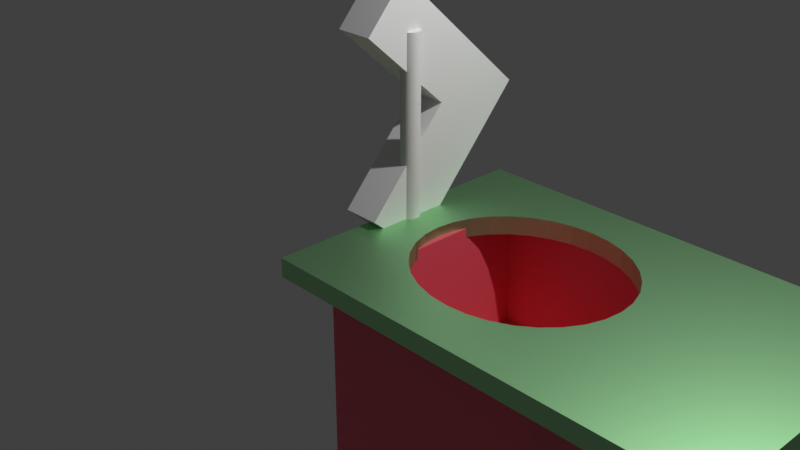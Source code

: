 # Source: Buraco.blend  (saved by Blender 3.6.14; exported with 4.5.12 LTS)
import bpy
from mathutils import Matrix  # noqa: F401  (used for matrix-valued properties, if any)

bpy.ops.wm.read_factory_settings(use_empty=True)
scene = bpy.context.scene
scene.name = 'Scene'

# ---- collections
col_collection = bpy.data.collections.new('Collection'); scene.collection.children.link(col_collection)

# ---- materials (node trees are filled in below, after node groups)
mat_material = bpy.data.materials.new('Material')
mat_material.alpha_threshold = 0.0
mat_material.use_transparent_shadow = False
mat_material.roughness = 0.5
mat_material.line_color = (0.0, 0.0, 0.0, 1.0)
mat_materiais = bpy.data.materials.new('Materiais')
mat_materiais.use_transparent_shadow = False

# ---- material node trees
mat_material.use_nodes = True; mat_material.node_tree.nodes.clear()
_N = mat_material.node_tree.nodes; _L = mat_material.node_tree.links
n0 = _N.new('ShaderNodeOutputMaterial'); n0.name = 'Material Output'; n0.location = (300, 300)
n1 = _N.new('ShaderNodeBsdfPrincipled'); n1.name = 'Principled BSDF'; n1.location = (10, 300)
n1.inputs[0].default_value = (0.4205, 0.8008, 0.423, 1.0)
n1.inputs[1].default_value = 5.0
n1.inputs[3].default_value = 1.45
_L.new(n1.outputs[0], n0.inputs[0])
n0.is_active_output = True
mat_materiais.use_nodes = True; mat_materiais.node_tree.nodes.clear()
_N = mat_materiais.node_tree.nodes; _L = mat_materiais.node_tree.links
n0 = _N.new('ShaderNodeBsdfPrincipled'); n0.name = 'BSDF - Pré-fundamentado'; n0.location = (10, 300)
n0.inputs[0].default_value = (0.8002, 0.09464, 0.1371, 1.0)
n1 = _N.new('ShaderNodeOutputMaterial'); n1.name = 'Saída de material'; n1.location = (300, 300)
_L.new(n0.outputs[0], n1.inputs[0])
n1.is_active_output = True

# ---- world
world_world = bpy.data.worlds.new('World'); scene.world = world_world
world_world.use_nodes = True; world_world.node_tree.nodes.clear()
_N = world_world.node_tree.nodes; _L = world_world.node_tree.links
n0 = _N.new('ShaderNodeOutputWorld'); n0.name = 'World Output'; n0.location = (300, 300)
n1 = _N.new('ShaderNodeBackground'); n1.name = 'Background'; n1.location = (10, 300)
n1.inputs[0].default_value = (0.05088, 0.05088, 0.05088, 1.0)
_L.new(n1.outputs[0], n0.inputs[0])
n0.is_active_output = True
world_world.color = (0.05088, 0.05088, 0.05088)
world_world.use_sun_shadow = False
world_world.sun_shadow_jitter_overblur = 0.0

# ---- cameras
cam_camera = bpy.data.cameras.new('Camera')
cam_camera.clip_end = 100.0
cam_camera.ortho_scale = 7.314

# ---- lights
light_light = bpy.data.lights.new('Light', 'POINT')
light_light.transmission_factor = 0.0
light_light.energy = 1000.0
light_light.shadow_soft_size = 0.1
light_light.shadow_maximum_resolution = 0.006
light_light.use_absolute_resolution = True

# ---- meshes
me_cube = bpy.data.meshes.new('Cube')
me_cube.from_pydata([(-0.5789, -1.0, 1.0), (-0.5789, -1.0, -1.0), (-0.5789, 1.0, 1.0), (-0.5789, 1.0, -1.0), (-1.0, 1.0, 1.0), (-1.0, 1.0, -1.0), (-1.0, -1.0, 1.0), (-1.0, -1.0, -1.0), (-0.95, 0.0, 1.0), (-0.9481, -0.1301, 1.0), (-0.9481, 0.1301, 1.0), (-0.9331, -0.3704, 1.0), (-0.9424, -0.2551, 1.0), (-0.9424, 0.2551, 1.0), (-0.9331, 0.3704, 1.0), (-0.8695, -0.6539, 1.0), (-0.8883, -0.6159, 1.0), (-0.9056, -0.5543, 1.0), (-0.9207, -0.4714, 1.0), (-0.9207, 0.4714, 1.0), (-0.9056, 0.5543, 1.0), (-0.8883, 0.6159, 1.0), (-0.8695, 0.6539, 1.0), (-0.75, 0.0, 1.0), (-0.7519, 0.1301, 1.0), (-0.7519, -0.1301, 1.0), (-0.7576, 0.2551, 1.0), (-0.7669, -0.3704, 1.0), (-0.7576, -0.2551, 1.0), (-0.7669, 0.3704, 1.0), (-0.7793, 0.4714, 1.0), (-0.8305, -0.6539, 1.0), (-0.8117, -0.6159, 1.0), (-0.7944, -0.5543, 1.0), (-0.7793, -0.4714, 1.0), (-0.7944, 0.5543, 1.0), (-0.8117, 0.6159, 1.0), (-0.8305, 0.6539, 1.0), (-0.85, -0.6667, 1.0), (-0.85, 0.6667, 1.0), (-0.95, 0.0, -1.0), (-0.9481, -0.1301, -1.0), (-0.9481, 0.1301, -1.0), (-0.9331, -0.3704, -1.0), (-0.9424, -0.2551, -1.0), (-0.9424, 0.2551, -1.0), (-0.9331, 0.3704, -1.0), (-0.8695, -0.6539, -1.0), (-0.8883, -0.6159, -1.0), (-0.9056, -0.5543, -1.0), (-0.9207, -0.4714, -1.0), (-0.9207, 0.4714, -1.0), (-0.9056, 0.5543, -1.0), (-0.8883, 0.6159, -1.0), (-0.8695, 0.6539, -1.0), (-0.75, 0.0, -1.0), (-0.7519, 0.1301, -1.0), (-0.7519, -0.1301, -1.0), (-0.7576, 0.2551, -1.0), (-0.7669, -0.3704, -1.0), (-0.7576, -0.2551, -1.0), (-0.7669, 0.3704, -1.0), (-0.7793, 0.4714, -1.0), (-0.8305, -0.6539, -1.0), (-0.8117, -0.6159, -1.0), (-0.7944, -0.5543, -1.0), (-0.7793, -0.4714, -1.0), (-0.7944, 0.5543, -1.0), (-0.8117, 0.6159, -1.0), (-0.8305, 0.6539, -1.0), (-0.85, -0.6667, -1.0), (-0.85, 0.6667, -1.0)], [], [(4, 39, 37, 36, 35, 30, 29, 26, 24, 23, 25, 28, 27, 34, 33, 32, 31, 38, 6, 0, 2), (22, 39, 4, 6, 38, 15, 16, 17, 18, 11, 12, 9, 8, 10, 13, 14, 19, 20, 21), (0, 6, 7, 1), (7, 6, 4, 5), (47, 70, 7, 5, 71, 54, 53, 52, 51, 46, 45, 42, 40, 41, 44, 43, 50, 49, 48), (70, 63, 64, 65, 66, 59, 60, 57, 55, 56, 58, 61, 62, 67, 68, 69, 71, 5, 3, 1, 7), (3, 5, 4, 2), (69, 37, 39, 71), (36, 37, 69, 68), (35, 36, 68, 67), (30, 35, 67, 62), (29, 30, 62, 61), (26, 29, 61, 58), (24, 26, 58, 56), (23, 24, 56, 55), (25, 23, 55, 57), (28, 25, 57, 60), (27, 28, 60, 59), (34, 27, 59, 66), (33, 34, 66, 65), (32, 33, 65, 64), (31, 32, 64, 63), (38, 31, 63, 70), (15, 38, 70, 47), (48, 16, 15, 47), (49, 17, 16, 48), (50, 18, 17, 49), (43, 11, 18, 50), (44, 12, 11, 43), (41, 9, 12, 44), (40, 8, 9, 41), (42, 10, 8, 40), (45, 13, 10, 42), (46, 14, 13, 45), (51, 19, 14, 46), (52, 20, 19, 51), (53, 21, 20, 52), (54, 22, 21, 53), (71, 39, 22, 54), (3, 2, 0, 1)])
_uv = me_cube.uv_layers.new(name='UVMap')
_uv.uv.foreach_set('vector', [0.875, 0.5, 0.8563, 0.5417, 0.8538, 0.5433, 0.8515, 0.548, 0.8493, 0.5557, 0.8474, 0.5661, 0.8459, 0.5787, 0.8447, 0.5931, 0.844, 0.6087, 0.8438, 0.625, 0.844, 0.6413, 0.8447, 0.6569, 0.8459, 0.6713, 0.8474, 0.6839, 0.8493, 0.6943, 0.8515, 0.702, 0.8538, 0.7067, 0.8562, 0.7083, 0.875, 0.75, 0.8224, 0.75, 0.8224, 0.5, 0.8587, 0.5433, 0.8563, 0.5417, 0.875, 0.5, 0.875, 0.75, 0.8562, 0.7083, 0.8587, 0.7067, 0.861, 0.702, 0.8632, 0.6943, 0.8651, 0.6839, 0.8666, 0.6713, 0.8678, 0.6569, 0.8685, 0.6413, 0.8688, 0.625, 0.8685, 0.6087, 0.8678, 0.5931, 0.8666, 0.5787, 0.8651, 0.5661, 0.8632, 0.5557, 0.861, 0.548, 0.625, 0.9474, 0.625, 1.0, 0.375, 1.0, 0.375, 0.9474, 0.375, 0.0, 0.625, 0.0, 0.625, 0.25, 0.375, 0.25, 0.1413, 0.7067, 0.1437, 0.7083, 0.125, 0.75, 0.125, 0.5, 0.1437, 0.5417, 0.1413, 0.5433, 0.139, 0.548, 0.1368, 0.5557, 0.1349, 0.5661, 0.1334, 0.5787, 0.1322, 0.5931, 0.1315, 0.6087, 0.1312, 0.625, 0.1315, 0.6413, 0.1322, 0.6569, 0.1334, 0.6713, 0.1349, 0.6839, 0.1368, 0.6943, 0.139, 0.702, 0.1437, 0.7083, 0.1462, 0.7067, 0.1485, 0.702, 0.1507, 0.6943, 0.1526, 0.6839, 0.1541, 0.6713, 0.1553, 0.6569, 0.156, 0.6413, 0.1562, 0.625, 0.156, 0.6087, 0.1553, 0.5931, 0.1541, 0.5787, 0.1526, 0.5661, 0.1507, 0.5557, 0.1485, 0.548, 0.1462, 0.5433, 0.1437, 0.5417, 0.125, 0.5, 0.1776, 0.5, 0.1776, 0.75, 0.125, 0.75, 0.375, 0.3026, 0.375, 0.25, 0.625, 0.25, 0.625, 0.3026, 0.0, 0.0, 0.0, 0.0, 0.0, 0.0, 0.0, 0.0, 0.0, 0.0, 0.0, 0.0, 0.0, 0.0, 0.0, 0.0, 0.0, 0.0, 0.0, 0.0, 0.0, 0.0, 0.0, 0.0, 0.0, 0.0, 0.0, 0.0, 0.0, 0.0, 0.0, 0.0, 0.0, 0.0, 0.0, 0.0, 0.0, 0.0, 0.0, 0.0, 0.0, 0.0, 0.0, 0.0, 0.0, 0.0, 0.0, 0.0, 0.0, 0.0, 0.0, 0.0, 0.0, 0.0, 0.0, 0.0, 0.0, 0.0, 0.0, 0.0, 0.0, 0.0, 0.0, 0.0, 0.0, 0.0, 0.0, 0.0, 0.0, 0.0, 0.0, 0.0, 0.0, 0.0, 0.0, 0.0, 0.0, 0.0, 0.0, 0.0, 0.0, 0.0, 0.0, 0.0, 0.0, 0.0, 0.0, 0.0, 0.0, 0.0, 0.0, 0.0, 0.0, 0.0, 0.0, 0.0, 0.0, 0.0, 0.0, 0.0, 0.0, 0.0, 0.0, 0.0, 0.0, 0.0, 0.0, 0.0, 0.0, 0.0, 0.0, 0.0, 0.0, 0.0, 0.0, 0.0, 0.0, 0.0, 0.0, 0.0, 0.0, 0.0, 0.0, 0.0, 0.0, 0.0, 0.0, 0.0, 0.0, 0.0, 0.0, 0.0, 0.0, 0.0, 0.0, 0.0, 0.0, 0.0, 0.0, 0.0, 0.0, 0.0, 0.0, 0.0, 0.0, 0.0, 0.0, 0.0, 0.0, 0.0, 0.0, 0.0, 0.0, 0.0, 0.0, 0.0, 0.0, 0.0, 0.0, 0.0, 0.0, 0.0, 0.0, 0.0, 0.0, 0.0, 0.0, 0.0, 0.0, 0.0, 0.0, 0.0, 0.0, 0.0, 0.0, 0.0, 0.0, 0.0, 0.0, 0.0, 0.0, 0.0, 0.0, 0.0, 0.0, 0.0, 0.0, 0.0, 0.0, 0.0, 0.0, 0.0, 0.0, 0.0, 0.0, 0.0, 0.0, 0.0, 0.0, 0.0, 0.0, 0.0, 0.0, 0.0, 0.0, 0.0, 0.0, 0.0, 0.0, 0.0, 0.0, 0.0, 0.0, 0.0, 0.0, 0.0, 0.0, 0.0, 0.0, 0.0, 0.0, 0.0, 0.0, 0.0, 0.0, 0.0, 0.0, 0.0, 0.0, 0.0, 0.0, 0.0, 0.0, 0.0, 0.0, 0.0, 0.0, 0.0, 0.0, 0.0, 0.0, 0.0, 0.0, 0.0, 0.0, 0.0, 0.0, 0.0, 0.0, 0.0, 0.0, 0.0, 0.0, 0.0, 0.0, 0.0, 0.375, 0.75, 0.625, 0.75, 0.625, 0.5, 0.375, 0.5])
_uv.active_render = True
_uv = me_cube.uv_layers.new(name='Mapa UV')
_uv.uv.foreach_set('vector', [0.0, 0.0, 0.0, 0.0, 0.0, 0.0, 0.0, 0.0, 0.0, 0.0, 0.0, 0.0, 0.0, 0.0, 0.0, 0.0, 0.0, 0.0, 0.0, 0.0, 0.0, 0.0, 0.0, 0.0, 0.0, 0.0, 0.0, 0.0, 0.0, 0.0, 0.0, 0.0, 0.0, 0.0, 0.0, 0.0, 0.0, 0.0, 0.0, 0.0, 0.0, 0.0, 0.0, 0.0, 0.0, 0.0, 0.0, 0.0, 0.0, 0.0, 0.0, 0.0, 0.0, 0.0, 0.0, 0.0, 0.0, 0.0, 0.0, 0.0, 0.0, 0.0, 0.0, 0.0, 0.0, 0.0, 0.0, 0.0, 0.0, 0.0, 0.0, 0.0, 0.0, 0.0, 0.0, 0.0, 0.0, 0.0, 0.0, 0.0, 0.0, 0.0, 0.0, 0.0, 0.0, 0.0, 0.0, 0.0, 0.0, 0.0, 0.0, 0.0, 0.0, 0.0, 0.0, 0.0, 0.0, 0.0, 0.0, 0.0, 0.0, 0.0, 0.0, 0.0, 0.0, 0.0, 0.0, 0.0, 0.0, 0.0, 0.0, 0.0, 0.0, 0.0, 0.0, 0.0, 0.0, 0.0, 0.0, 0.0, 0.0, 0.0, 0.0, 0.0, 0.0, 0.0, 0.0, 0.0, 0.0, 0.0, 0.0, 0.0, 0.0, 0.0, 0.0, 0.0, 0.0, 0.0, 0.0, 0.0, 0.0, 0.0, 0.0, 0.0, 0.0, 0.0, 0.0, 0.0, 0.0, 0.0, 0.0, 0.0, 0.0, 0.0, 0.0, 0.0, 0.0, 0.0, 0.0, 0.0, 0.0, 0.0, 0.0, 0.0, 0.0, 0.0, 0.0, 0.0, 0.0, 0.0, 0.0, 0.0, 0.0, 0.0, 0.0, 0.0, 0.0, 0.0, 0.0, 0.0, 0.0, 0.0, 0.0, 0.0, 0.9688, 0.856, 0.9688, 0.906, 1.0, 0.906, 1.0, 0.856, 0.9375, 0.906, 0.9688, 0.906, 0.9688, 0.856, 0.9375, 0.856, 0.9062, 0.906, 0.9375, 0.906, 0.9375, 0.856, 0.9062, 0.856, 0.875, 0.906, 0.9062, 0.906, 0.9062, 0.856, 0.875, 0.856, 0.8438, 0.906, 0.875, 0.906, 0.875, 0.856, 0.8438, 0.856, 0.8125, 0.906, 0.8438, 0.906, 0.8438, 0.856, 0.8125, 0.856, 0.7812, 0.906, 0.8125, 0.906, 0.8125, 0.856, 0.7812, 0.856, 0.75, 0.906, 0.7812, 0.906, 0.7812, 0.856, 0.75, 0.856, 0.7188, 0.906, 0.75, 0.906, 0.75, 0.856, 0.7188, 0.856, 0.6875, 0.906, 0.7188, 0.906, 0.7188, 0.856, 0.6875, 0.856, 0.6562, 0.906, 0.6875, 0.906, 0.6875, 0.856, 0.6562, 0.856, 0.625, 0.906, 0.6562, 0.906, 0.6562, 0.856, 0.625, 0.856, 0.5938, 0.906, 0.625, 0.906, 0.625, 0.856, 0.5938, 0.856, 0.5625, 0.906, 0.5938, 0.906, 0.5938, 0.856, 0.5625, 0.856, 0.5312, 0.906, 0.5625, 0.906, 0.5625, 0.856, 0.5312, 0.856, 0.5, 0.906, 0.5312, 0.906, 0.5312, 0.856, 0.5, 0.856, 0.4688, 0.906, 0.5, 0.906, 0.5, 0.856, 0.4688, 0.856, 0.4375, 0.856, 0.4375, 0.906, 0.4688, 0.906, 0.4688, 0.856, 0.4062, 0.856, 0.4062, 0.906, 0.4375, 0.906, 0.4375, 0.856, 0.375, 0.856, 0.375, 0.906, 0.4062, 0.906, 0.4062, 0.856, 0.3438, 0.856, 0.3438, 0.906, 0.375, 0.906, 0.375, 0.856, 0.3125, 0.856, 0.3125, 0.906, 0.3438, 0.906, 0.3438, 0.856, 0.2812, 0.856, 0.2812, 0.906, 0.3125, 0.906, 0.3125, 0.856, 0.25, 0.856, 0.25, 0.906, 0.2812, 0.906, 0.2812, 0.856, 0.2188, 0.856, 0.2188, 0.906, 0.25, 0.906, 0.25, 0.856, 0.1875, 0.856, 0.1875, 0.906, 0.2188, 0.906, 0.2188, 0.856, 0.1562, 0.856, 0.1562, 0.906, 0.1875, 0.906, 0.1875, 0.856, 0.125, 0.856, 0.125, 0.906, 0.1562, 0.906, 0.1562, 0.856, 0.09375, 0.856, 0.09375, 0.906, 0.125, 0.906, 0.125, 0.856, 0.0625, 0.856, 0.0625, 0.906, 0.09375, 0.906, 0.09375, 0.856, 0.03125, 0.856, 0.03125, 0.906, 0.0625, 0.906, 0.0625, 0.856, 0.0, 0.856, 0.0, 0.906, 0.03125, 0.906, 0.03125, 0.856, 0.0, 0.0, 0.0, 0.0, 0.0, 0.0, 0.0, 0.0])
me_cube.materials.append(mat_material)
me_cube.use_mirror_vertex_groups = False
me_cube.update()
me_cubo_001 = bpy.data.meshes.new('Cubo.001')
me_cubo_001.from_pydata([(-1.0, -1.0, -1.0), (-0.8752, -0.8841, -0.3421), (-1.0, -1.0, 1.0), (-1.0, 1.0, -1.0), (-0.8752, 0.9206, -0.3421), (-1.0, 1.0, 1.0), (1.0, -1.0, -1.0), (0.8856, -0.8841, -0.3421), (1.0, -1.0, 1.0), (1.0, 1.0, -1.0), (0.8856, 0.9206, -0.3421), (1.0, 1.0, 1.0), (0.8856, 0.9206, 1.0), (-0.8752, 0.9206, 1.0), (-0.8752, -0.8841, 1.0), (0.8856, -0.8841, 1.0)], [], [(0, 2, 5, 3), (3, 5, 11, 9), (9, 11, 8, 6), (6, 8, 2, 0), (3, 9, 6, 0), (12, 11, 5, 13), (5, 2, 8, 11, 12, 15, 14, 13), (14, 1, 4, 13), (13, 4, 10, 12), (10, 7, 15, 12), (7, 1, 14, 15), (4, 1, 7, 10)])
_uv = me_cubo_001.uv_layers.new(name='Mapa UV')
_uv.uv.foreach_set('vector', [0.375, 0.0, 0.625, 0.0, 0.625, 0.25, 0.375, 0.25, 0.375, 0.25, 0.625, 0.25, 0.625, 0.5, 0.375, 0.5, 0.375, 0.5, 0.625, 0.5, 0.625, 0.75, 0.375, 0.75, 0.375, 0.75, 0.625, 0.75, 0.625, 1.0, 0.375, 1.0, 0.125, 0.5, 0.375, 0.5, 0.375, 0.75, 0.125, 0.75, 0.6393, 0.5099, 0.625, 0.5, 0.875, 0.5, 0.8594, 0.5099, 0.875, 0.5, 0.875, 0.75, 0.625, 0.75, 0.625, 0.5, 0.6393, 0.5099, 0.6393, 0.7355, 0.8594, 0.7355, 0.8594, 0.5099, 0.5428, 0.0, 0.375, 0.0, 0.375, 0.25, 0.5428, 0.25, 0.5428, 0.25, 0.375, 0.25, 0.375, 0.5, 0.5428, 0.5, 0.375, 0.5, 0.375, 0.75, 0.5428, 0.75, 0.5428, 0.5, 0.375, 0.75, 0.375, 1.0, 0.5428, 1.0, 0.5428, 0.75, 0.125, 0.5, 0.125, 0.75, 0.375, 0.75, 0.375, 0.5])
me_cubo_001.materials.append(mat_materiais)
me_cubo_001.update()
me_cilindro_001 = bpy.data.meshes.new('Cilindro.001')
me_cilindro_001.from_pydata([(0.0, 1.0, -1.0), (0.0, 1.0, 1.0), (0.1951, 0.9808, -1.0), (0.1951, 0.9808, 1.0), (0.3827, 0.9239, -1.0), (0.3827, 0.9239, 1.0), (0.5556, 0.8315, -1.0), (0.5556, 0.8315, 1.0), (0.7071, 0.7071, -1.0), (0.7071, 0.7071, 1.0), (0.8315, 0.5556, -1.0), (0.8315, 0.5556, 1.0), (0.9239, 0.3827, -1.0), (0.9239, 0.3827, 1.0), (0.9808, 0.1951, -1.0), (0.9808, 0.1951, 1.0), (1.0, 0.0, -1.0), (1.0, 0.0, 1.0), (0.9808, -0.1951, -1.0), (0.9808, -0.1951, 1.0), (0.9239, -0.3827, -1.0), (0.9239, -0.3827, 1.0), (0.8315, -0.5556, -1.0), (0.8315, -0.5556, 1.0), (0.7071, -0.7071, -1.0), (0.7071, -0.7071, 1.0), (0.5556, -0.8315, -1.0), (0.5556, -0.8315, 1.0), (0.3827, -0.9239, -1.0), (0.3827, -0.9239, 1.0), (0.1951, -0.9808, -1.0), (0.1951, -0.9808, 1.0), (0.0, -1.0, -1.0), (0.0, -1.0, 1.0), (-0.1951, -0.9808, -1.0), (-0.1951, -0.9808, 1.0), (-0.3827, -0.9239, -1.0), (-0.3827, -0.9239, 1.0), (-0.5556, -0.8315, -1.0), (-0.5556, -0.8315, 1.0), (-0.7071, -0.7071, -1.0), (-0.7071, -0.7071, 1.0), (-0.8315, -0.5556, -1.0), (-0.8315, -0.5556, 1.0), (-0.9239, -0.3827, -1.0), (-0.9239, -0.3827, 1.0), (-0.9808, -0.1951, -1.0), (-0.9808, -0.1951, 1.0), (-1.0, 0.0, -1.0), (-1.0, 0.0, 1.0), (-0.9808, 0.1951, -1.0), (-0.9808, 0.1951, 1.0), (-0.9239, 0.3827, -1.0), (-0.9239, 0.3827, 1.0), (-0.8315, 0.5556, -1.0), (-0.8315, 0.5556, 1.0), (-0.7071, 0.7071, -1.0), (-0.7071, 0.7071, 1.0), (-0.5556, 0.8315, -1.0), (-0.5556, 0.8315, 1.0), (-0.3827, 0.9239, -1.0), (-0.3827, 0.9239, 1.0), (-0.1951, 0.9808, -1.0), (-0.1951, 0.9808, 1.0)], [], [(0, 1, 3, 2), (2, 3, 5, 4), (4, 5, 7, 6), (6, 7, 9, 8), (8, 9, 11, 10), (10, 11, 13, 12), (12, 13, 15, 14), (14, 15, 17, 16), (16, 17, 19, 18), (18, 19, 21, 20), (20, 21, 23, 22), (22, 23, 25, 24), (24, 25, 27, 26), (26, 27, 29, 28), (28, 29, 31, 30), (30, 31, 33, 32), (32, 33, 35, 34), (34, 35, 37, 36), (36, 37, 39, 38), (38, 39, 41, 40), (40, 41, 43, 42), (42, 43, 45, 44), (44, 45, 47, 46), (46, 47, 49, 48), (48, 49, 51, 50), (50, 51, 53, 52), (52, 53, 55, 54), (54, 55, 57, 56), (56, 57, 59, 58), (58, 59, 61, 60), (3, 1, 63, 61, 59, 57, 55, 53, 51, 49, 47, 45, 43, 41, 39, 37, 35, 33, 31, 29, 27, 25, 23, 21, 19, 17, 15, 13, 11, 9, 7, 5), (60, 61, 63, 62), (62, 63, 1, 0), (0, 2, 4, 6, 8, 10, 12, 14, 16, 18, 20, 22, 24, 26, 28, 30, 32, 34, 36, 38, 40, 42, 44, 46, 48, 50, 52, 54, 56, 58, 60, 62)])
_uv = me_cilindro_001.uv_layers.new(name='Mapa UV')
_uv.uv.foreach_set('vector', [1.0, 0.5, 1.0, 1.0, 0.9688, 1.0, 0.9688, 0.5, 0.9688, 0.5, 0.9688, 1.0, 0.9375, 1.0, 0.9375, 0.5, 0.9375, 0.5, 0.9375, 1.0, 0.9062, 1.0, 0.9062, 0.5, 0.9062, 0.5, 0.9062, 1.0, 0.875, 1.0, 0.875, 0.5, 0.875, 0.5, 0.875, 1.0, 0.8438, 1.0, 0.8438, 0.5, 0.8438, 0.5, 0.8438, 1.0, 0.8125, 1.0, 0.8125, 0.5, 0.8125, 0.5, 0.8125, 1.0, 0.7812, 1.0, 0.7812, 0.5, 0.7812, 0.5, 0.7812, 1.0, 0.75, 1.0, 0.75, 0.5, 0.75, 0.5, 0.75, 1.0, 0.7188, 1.0, 0.7188, 0.5, 0.7188, 0.5, 0.7188, 1.0, 0.6875, 1.0, 0.6875, 0.5, 0.6875, 0.5, 0.6875, 1.0, 0.6562, 1.0, 0.6562, 0.5, 0.6562, 0.5, 0.6562, 1.0, 0.625, 1.0, 0.625, 0.5, 0.625, 0.5, 0.625, 1.0, 0.5938, 1.0, 0.5938, 0.5, 0.5938, 0.5, 0.5938, 1.0, 0.5625, 1.0, 0.5625, 0.5, 0.5625, 0.5, 0.5625, 1.0, 0.5312, 1.0, 0.5312, 0.5, 0.5312, 0.5, 0.5312, 1.0, 0.5, 1.0, 0.5, 0.5, 0.5, 0.5, 0.5, 1.0, 0.4688, 1.0, 0.4688, 0.5, 0.4688, 0.5, 0.4688, 1.0, 0.4375, 1.0, 0.4375, 0.5, 0.4375, 0.5, 0.4375, 1.0, 0.4062, 1.0, 0.4062, 0.5, 0.4062, 0.5, 0.4062, 1.0, 0.375, 1.0, 0.375, 0.5, 0.375, 0.5, 0.375, 1.0, 0.3438, 1.0, 0.3438, 0.5, 0.3438, 0.5, 0.3438, 1.0, 0.3125, 1.0, 0.3125, 0.5, 0.3125, 0.5, 0.3125, 1.0, 0.2812, 1.0, 0.2812, 0.5, 0.2812, 0.5, 0.2812, 1.0, 0.25, 1.0, 0.25, 0.5, 0.25, 0.5, 0.25, 1.0, 0.2188, 1.0, 0.2188, 0.5, 0.2188, 0.5, 0.2188, 1.0, 0.1875, 1.0, 0.1875, 0.5, 0.1875, 0.5, 0.1875, 1.0, 0.1562, 1.0, 0.1562, 0.5, 0.1562, 0.5, 0.1562, 1.0, 0.125, 1.0, 0.125, 0.5, 0.125, 0.5, 0.125, 1.0, 0.09375, 1.0, 0.09375, 0.5, 0.09375, 0.5, 0.09375, 1.0, 0.0625, 1.0, 0.0625, 0.5, 0.2968, 0.4854, 0.25, 0.49, 0.2032, 0.4854, 0.1582, 0.4717, 0.1167, 0.4496, 0.08029, 0.4197, 0.05045, 0.3833, 0.02827, 0.3418, 0.01461, 0.2968, 0.01, 0.25, 0.01461, 0.2032, 0.02827, 0.1582, 0.05045, 0.1167, 0.08029, 0.08029, 0.1167, 0.05045, 0.1582, 0.02827, 0.2032, 0.01461, 0.25, 0.01, 0.2968, 0.01461, 0.3418, 0.02827, 0.3833, 0.05045, 0.4197, 0.08029, 0.4496, 0.1167, 0.4717, 0.1582, 0.4854, 0.2032, 0.49, 0.25, 0.4854, 0.2968, 0.4717, 0.3418, 0.4496, 0.3833, 0.4197, 0.4197, 0.3833, 0.4496, 0.3418, 0.4717, 0.0625, 0.5, 0.0625, 1.0, 0.03125, 1.0, 0.03125, 0.5, 0.03125, 0.5, 0.03125, 1.0, 0.0, 1.0, 0.0, 0.5, 0.75, 0.49, 0.7968, 0.4854, 0.8418, 0.4717, 0.8833, 0.4496, 0.9197, 0.4197, 0.9496, 0.3833, 0.9717, 0.3418, 0.9854, 0.2968, 0.99, 0.25, 0.9854, 0.2032, 0.9717, 0.1582, 0.9496, 0.1167, 0.9197, 0.08029, 0.8833, 0.05045, 0.8418, 0.02827, 0.7968, 0.01461, 0.75, 0.01, 0.7032, 0.01461, 0.6582, 0.02827, 0.6167, 0.05045, 0.5803, 0.08029, 0.5504, 0.1167, 0.5283, 0.1582, 0.5146, 0.2032, 0.51, 0.25, 0.5146, 0.2968, 0.5283, 0.3418, 0.5504, 0.3833, 0.5803, 0.4197, 0.6167, 0.4496, 0.6582, 0.4717, 0.7032, 0.4854])
me_cilindro_001.update()
me_cubo_007 = bpy.data.meshes.new('Cubo.007')
me_cubo_007.from_pydata([(-1.0, -1.0, 1.0), (-1.0, 1.0, -1.0), (-1.0, 1.0, 1.0), (-1.0, 0.2627, 0.3433), (1.0, -1.0, 1.0), (1.0, 1.0, -1.0), (1.0, 1.0, 1.0), (1.0, 0.2627, 0.3433), (1.0, -1.0, 0.3433), (-1.0, -1.0, 0.3433), (1.0, 0.2627, -1.0), (-1.0, 0.2627, -1.0)], [], [(0, 2, 1, 11, 3, 9), (1, 2, 6, 5), (5, 6, 4, 8, 7, 10), (8, 4, 0, 9), (1, 5, 10, 11), (6, 2, 0, 4), (11, 10, 7, 3), (8, 9, 3, 7)])
_uv = me_cubo_007.uv_layers.new(name='Mapa UV')
_uv.uv.foreach_set('vector', [0.625, 0.0, 0.625, 0.25, 0.375, 0.25, 0.375, 0.1578, 0.5429, 0.1578, 0.5429, 0.0, 0.375, 0.25, 0.625, 0.25, 0.625, 0.5, 0.375, 0.5, 0.375, 0.5, 0.625, 0.5, 0.625, 0.75, 0.5429, 0.75, 0.5429, 0.5922, 0.375, 0.5922, 0.5429, 0.75, 0.625, 0.75, 0.625, 1.0, 0.5429, 1.0, 0.125, 0.5, 0.375, 0.5, 0.375, 0.5922, 0.125, 0.5922, 0.625, 0.5, 0.875, 0.5, 0.875, 0.75, 0.625, 0.75, 0.4571, 0.25, 0.4571, 0.5, 0.625, 0.5, 0.625, 0.25, 0.625, 0.6578, 0.875, 0.6578, 0.875, 0.5, 0.625, 0.5])
me_cubo_007.update()

# ---- objects
ob_cube = bpy.data.objects.new('Cube', me_cube)
ob_light = bpy.data.objects.new('Light', light_light)
ob_camera = bpy.data.objects.new('Camera', cam_camera)
ob_cubo_001 = bpy.data.objects.new('Cubo.001', me_cubo_001)
ob_cilindro = bpy.data.objects.new('Cilindro', me_cilindro_001)
ob_cubo_006 = bpy.data.objects.new('Cubo.006', me_cubo_007)

# ---- transforms, parenting, visibility, modifiers, constraints
ob_cube.location = (11.0, 0.0, 0.0)
ob_cube.scale = (11.0, 1.5, 0.1)
ob_cube.lock_rotations_4d = False
ob_cube.empty_display_type = 'ARROWS'
ob_cube.lineart.crease_threshold = 0.0
ob_light.location = (4.076, 1.005, 5.904)
ob_light.rotation_euler = (0.6503, 0.05522, 1.866)
ob_light.lock_rotations_4d = False
ob_light.empty_display_type = 'ARROWS'
ob_light.color = (0.0, 0.0, 0.0, 0.0)
ob_light.lineart.crease_threshold = 0.0
ob_camera.location = (7.359, -6.926, 4.958)
ob_camera.rotation_euler = (1.109, 0.0, 0.8149)
ob_camera.lock_rotations_4d = False
ob_camera.empty_display_type = 'ARROWS'
ob_camera.color = (0.0, 0.0, 0.0, 0.0)
ob_camera.display_type = 'WIRE'
ob_camera.lineart.crease_threshold = 0.0
ob_cubo_001.location = (1.668, -0.0831, -1.0)
ob_cubo_001.scale = (1.2, 1.2, 1.0)
ob_cilindro.location = (0.1582, 0.0, 1.0)
ob_cilindro.scale = (0.1, 0.1, 1.0)
ob_cubo_006.location = (0.0, -0.04457, 1.122)
ob_cubo_006.rotation_euler = (-0.7277, -0.0, 0.0)
ob_cubo_006.scale = (0.2, 1.0, 1.0)

# ---- collection membership
col_collection.objects.link(ob_cube)
col_collection.objects.link(ob_light)
col_collection.objects.link(ob_camera)
col_collection.objects.link(ob_cubo_001)
col_collection.objects.link(ob_cilindro)
col_collection.objects.link(ob_cubo_006)

# ---- scene / render settings (as saved in the file)
scene.camera = ob_camera
scene.frame_start = 1; scene.frame_end = 250; scene.frame_set(1)
scene.render.engine = 'BLENDER_EEVEE_NEXT'
scene.cycles.sampling_pattern = 'TABULATED_SOBOL'
scene.view_settings.view_transform = 'Standard'
bpy.context.view_layer.update()
